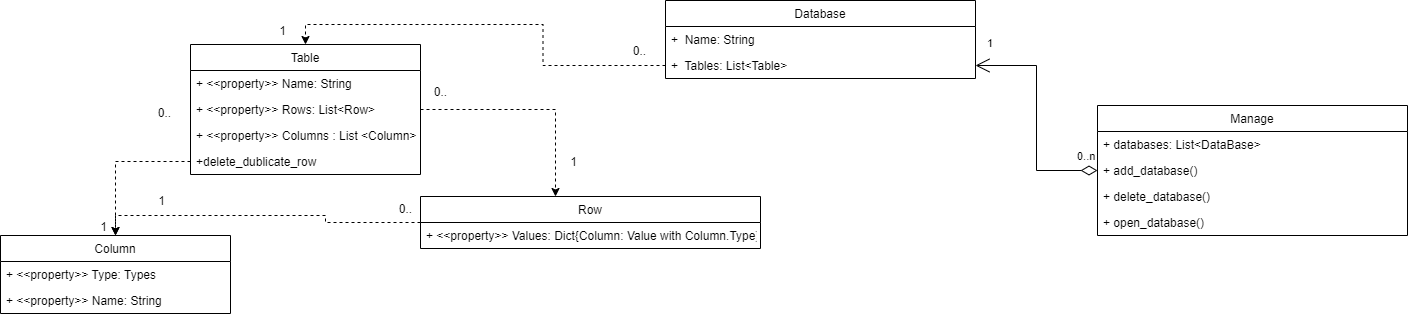

The diagram above was exported from draw.io. Its source (the exported page's mxGraphModel, read from the mxfile embedded in the PNG):
<mxGraphModel dx="998" dy="1717" grid="0" gridSize="10" guides="1" tooltips="1" connect="1" arrows="1" fold="1" page="1" pageScale="1" pageWidth="827" pageHeight="1169" math="0" shadow="0">
  <root>
    <mxCell id="WIyWlLk6GJQsqaUBKTNV-0" />
    <mxCell id="WIyWlLk6GJQsqaUBKTNV-1" parent="WIyWlLk6GJQsqaUBKTNV-0" />
    <mxCell id="qGladm0m2k2C40RuEdB4-11" value="Table" style="swimlane;fontStyle=0;childLayout=stackLayout;horizontal=1;startSize=26;fillColor=none;horizontalStack=0;resizeParent=1;resizeParentMax=0;resizeLast=0;collapsible=1;marginBottom=0;" parent="WIyWlLk6GJQsqaUBKTNV-1" vertex="1">
      <mxGeometry x="230" y="-230" width="230" height="130" as="geometry" />
    </mxCell>
    <mxCell id="qGladm0m2k2C40RuEdB4-12" value="+ &lt;&lt;property&gt;&gt; Name: String" style="text;strokeColor=none;fillColor=none;align=left;verticalAlign=top;spacingLeft=4;spacingRight=4;overflow=hidden;rotatable=0;points=[[0,0.5],[1,0.5]];portConstraint=eastwest;" parent="qGladm0m2k2C40RuEdB4-11" vertex="1">
      <mxGeometry y="26" width="230" height="26" as="geometry" />
    </mxCell>
    <mxCell id="qGladm0m2k2C40RuEdB4-13" value="+ &lt;&lt;property&gt;&gt; Rows: List&lt;Row&gt;" style="text;strokeColor=none;fillColor=none;align=left;verticalAlign=top;spacingLeft=4;spacingRight=4;overflow=hidden;rotatable=0;points=[[0,0.5],[1,0.5]];portConstraint=eastwest;" parent="qGladm0m2k2C40RuEdB4-11" vertex="1">
      <mxGeometry y="52" width="230" height="26" as="geometry" />
    </mxCell>
    <mxCell id="qSJdqUnSXScdtOwBDWEj-11" value="+ &lt;&lt;property&gt;&gt; Columns : List &lt;Column&gt;" style="text;strokeColor=none;fillColor=none;align=left;verticalAlign=top;spacingLeft=4;spacingRight=4;overflow=hidden;rotatable=0;points=[[0,0.5],[1,0.5]];portConstraint=eastwest;" vertex="1" parent="qGladm0m2k2C40RuEdB4-11">
      <mxGeometry y="78" width="230" height="26" as="geometry" />
    </mxCell>
    <mxCell id="qGladm0m2k2C40RuEdB4-14" value="+delete_dublicate_row" style="text;strokeColor=none;fillColor=none;align=left;verticalAlign=top;spacingLeft=4;spacingRight=4;overflow=hidden;rotatable=0;points=[[0,0.5],[1,0.5]];portConstraint=eastwest;" parent="qGladm0m2k2C40RuEdB4-11" vertex="1">
      <mxGeometry y="104" width="230" height="26" as="geometry" />
    </mxCell>
    <mxCell id="qGladm0m2k2C40RuEdB4-47" style="edgeStyle=orthogonalEdgeStyle;rounded=0;orthogonalLoop=1;jettySize=auto;html=1;fontColor=#000000;entryX=0.5;entryY=0;entryDx=0;entryDy=0;dashed=1;" parent="WIyWlLk6GJQsqaUBKTNV-1" source="qGladm0m2k2C40RuEdB4-41" target="qGladm0m2k2C40RuEdB4-16" edge="1">
      <mxGeometry relative="1" as="geometry" />
    </mxCell>
    <mxCell id="qGladm0m2k2C40RuEdB4-41" value="Row" style="swimlane;fontStyle=0;childLayout=stackLayout;horizontal=1;startSize=26;fillColor=none;horizontalStack=0;resizeParent=1;resizeParentMax=0;resizeLast=0;collapsible=1;marginBottom=0;" parent="WIyWlLk6GJQsqaUBKTNV-1" vertex="1">
      <mxGeometry x="460" y="-78" width="340" height="52" as="geometry" />
    </mxCell>
    <mxCell id="qGladm0m2k2C40RuEdB4-43" value="+ &lt;&lt;property&gt;&gt; Values: Dict{Column: Value with Column.Type}" style="text;strokeColor=none;fillColor=none;align=left;verticalAlign=top;spacingLeft=4;spacingRight=4;overflow=hidden;rotatable=0;points=[[0,0.5],[1,0.5]];portConstraint=eastwest;" parent="qGladm0m2k2C40RuEdB4-41" vertex="1">
      <mxGeometry y="26" width="340" height="26" as="geometry" />
    </mxCell>
    <mxCell id="qGladm0m2k2C40RuEdB4-49" value="Database" style="swimlane;fontStyle=0;childLayout=stackLayout;horizontal=1;startSize=26;fillColor=none;horizontalStack=0;resizeParent=1;resizeParentMax=0;resizeLast=0;collapsible=1;marginBottom=0;fontColor=default;" parent="WIyWlLk6GJQsqaUBKTNV-1" vertex="1">
      <mxGeometry x="705" y="-274" width="310" height="78" as="geometry" />
    </mxCell>
    <mxCell id="qGladm0m2k2C40RuEdB4-54" value="+  Name: String" style="text;strokeColor=none;fillColor=none;align=left;verticalAlign=top;spacingLeft=4;spacingRight=4;overflow=hidden;rotatable=0;points=[[0,0.5],[1,0.5]];portConstraint=eastwest;" parent="qGladm0m2k2C40RuEdB4-49" vertex="1">
      <mxGeometry y="26" width="310" height="26" as="geometry" />
    </mxCell>
    <mxCell id="qGladm0m2k2C40RuEdB4-51" value="+  Tables: List&lt;Table&gt;" style="text;strokeColor=none;fillColor=none;align=left;verticalAlign=top;spacingLeft=4;spacingRight=4;overflow=hidden;rotatable=0;points=[[0,0.5],[1,0.5]];portConstraint=eastwest;fontColor=default;" parent="qGladm0m2k2C40RuEdB4-49" vertex="1">
      <mxGeometry y="52" width="310" height="26" as="geometry" />
    </mxCell>
    <mxCell id="qGladm0m2k2C40RuEdB4-48" style="edgeStyle=orthogonalEdgeStyle;rounded=0;orthogonalLoop=1;jettySize=auto;html=1;fontColor=#000000;exitX=1;exitY=0.5;exitDx=0;exitDy=0;dashed=1;" parent="WIyWlLk6GJQsqaUBKTNV-1" source="qGladm0m2k2C40RuEdB4-13" target="qGladm0m2k2C40RuEdB4-41" edge="1">
      <mxGeometry relative="1" as="geometry">
        <Array as="points">
          <mxPoint x="595" y="-165" />
        </Array>
      </mxGeometry>
    </mxCell>
    <mxCell id="qGladm0m2k2C40RuEdB4-55" style="edgeStyle=orthogonalEdgeStyle;rounded=0;orthogonalLoop=1;jettySize=auto;html=1;fontColor=#000000;entryX=0.5;entryY=0;entryDx=0;entryDy=0;dashed=1;" parent="WIyWlLk6GJQsqaUBKTNV-1" source="qGladm0m2k2C40RuEdB4-51" target="qGladm0m2k2C40RuEdB4-11" edge="1">
      <mxGeometry relative="1" as="geometry" />
    </mxCell>
    <mxCell id="qGladm0m2k2C40RuEdB4-16" value="Column" style="swimlane;fontStyle=0;childLayout=stackLayout;horizontal=1;startSize=26;fillColor=none;horizontalStack=0;resizeParent=1;resizeParentMax=0;resizeLast=0;collapsible=1;marginBottom=0;" parent="WIyWlLk6GJQsqaUBKTNV-1" vertex="1">
      <mxGeometry x="40" y="-39" width="230" height="78" as="geometry" />
    </mxCell>
    <mxCell id="qGladm0m2k2C40RuEdB4-18" value="+ &lt;&lt;property&gt;&gt; Type: Types" style="text;strokeColor=none;fillColor=none;align=left;verticalAlign=top;spacingLeft=4;spacingRight=4;overflow=hidden;rotatable=0;points=[[0,0.5],[1,0.5]];portConstraint=eastwest;" parent="qGladm0m2k2C40RuEdB4-16" vertex="1">
      <mxGeometry y="26" width="230" height="26" as="geometry" />
    </mxCell>
    <mxCell id="qGladm0m2k2C40RuEdB4-19" value="+ &lt;&lt;property&gt;&gt; Name: String" style="text;strokeColor=none;fillColor=none;align=left;verticalAlign=top;spacingLeft=4;spacingRight=4;overflow=hidden;rotatable=0;points=[[0,0.5],[1,0.5]];portConstraint=eastwest;" parent="qGladm0m2k2C40RuEdB4-16" vertex="1">
      <mxGeometry y="52" width="230" height="26" as="geometry" />
    </mxCell>
    <mxCell id="qGladm0m2k2C40RuEdB4-40" value="" style="edgeStyle=orthogonalEdgeStyle;rounded=0;orthogonalLoop=1;jettySize=auto;html=1;fontColor=#000000;dashed=1;" parent="WIyWlLk6GJQsqaUBKTNV-1" source="qGladm0m2k2C40RuEdB4-14" target="qGladm0m2k2C40RuEdB4-16" edge="1">
      <mxGeometry relative="1" as="geometry" />
    </mxCell>
    <mxCell id="7x5wN2AoJkzkVTZAg40V-10" value="0.." style="text;html=1;align=center;verticalAlign=middle;resizable=0;points=[];autosize=1;strokeColor=none;fillColor=none;" parent="WIyWlLk6GJQsqaUBKTNV-1" vertex="1">
      <mxGeometry x="663" y="-236" width="31" height="26" as="geometry" />
    </mxCell>
    <mxCell id="7x5wN2AoJkzkVTZAg40V-11" value="1" style="text;html=1;align=center;verticalAlign=middle;resizable=0;points=[];autosize=1;strokeColor=none;fillColor=none;" parent="WIyWlLk6GJQsqaUBKTNV-1" vertex="1">
      <mxGeometry x="309" y="-256" width="25" height="26" as="geometry" />
    </mxCell>
    <mxCell id="7x5wN2AoJkzkVTZAg40V-12" value="1" style="text;html=1;align=center;verticalAlign=middle;resizable=0;points=[];autosize=1;strokeColor=none;fillColor=none;" parent="WIyWlLk6GJQsqaUBKTNV-1" vertex="1">
      <mxGeometry x="600" y="-125" width="25" height="26" as="geometry" />
    </mxCell>
    <mxCell id="7x5wN2AoJkzkVTZAg40V-14" value="0.." style="text;html=1;align=center;verticalAlign=middle;resizable=0;points=[];autosize=1;strokeColor=none;fillColor=none;" parent="WIyWlLk6GJQsqaUBKTNV-1" vertex="1">
      <mxGeometry x="464" y="-195" width="31" height="26" as="geometry" />
    </mxCell>
    <mxCell id="7x5wN2AoJkzkVTZAg40V-15" value="1" style="text;html=1;align=center;verticalAlign=middle;resizable=0;points=[];autosize=1;strokeColor=none;fillColor=none;" parent="WIyWlLk6GJQsqaUBKTNV-1" vertex="1">
      <mxGeometry x="130" y="-60" width="25" height="26" as="geometry" />
    </mxCell>
    <mxCell id="7x5wN2AoJkzkVTZAg40V-16" value="0.." style="text;html=1;align=center;verticalAlign=middle;resizable=0;points=[];autosize=1;strokeColor=none;fillColor=none;" parent="WIyWlLk6GJQsqaUBKTNV-1" vertex="1">
      <mxGeometry x="188" y="-174" width="31" height="26" as="geometry" />
    </mxCell>
    <mxCell id="7x5wN2AoJkzkVTZAg40V-17" value="1" style="text;html=1;align=center;verticalAlign=middle;resizable=0;points=[];autosize=1;strokeColor=none;fillColor=none;" parent="WIyWlLk6GJQsqaUBKTNV-1" vertex="1">
      <mxGeometry x="188" y="-86" width="25" height="26" as="geometry" />
    </mxCell>
    <mxCell id="7x5wN2AoJkzkVTZAg40V-18" value="0.." style="text;html=1;align=center;verticalAlign=middle;resizable=0;points=[];autosize=1;strokeColor=none;fillColor=none;" parent="WIyWlLk6GJQsqaUBKTNV-1" vertex="1">
      <mxGeometry x="429" y="-78" width="31" height="26" as="geometry" />
    </mxCell>
    <mxCell id="qSJdqUnSXScdtOwBDWEj-0" value="Manage" style="swimlane;fontStyle=0;childLayout=stackLayout;horizontal=1;startSize=26;fillColor=none;horizontalStack=0;resizeParent=1;resizeParentMax=0;resizeLast=0;collapsible=1;marginBottom=0;fontColor=default;" vertex="1" parent="WIyWlLk6GJQsqaUBKTNV-1">
      <mxGeometry x="1137" y="-169" width="310" height="130" as="geometry" />
    </mxCell>
    <mxCell id="qSJdqUnSXScdtOwBDWEj-2" value="+ databases: List&lt;DataBase&gt;" style="text;strokeColor=none;fillColor=none;align=left;verticalAlign=top;spacingLeft=4;spacingRight=4;overflow=hidden;rotatable=0;points=[[0,0.5],[1,0.5]];portConstraint=eastwest;fontColor=default;" vertex="1" parent="qSJdqUnSXScdtOwBDWEj-0">
      <mxGeometry y="26" width="310" height="26" as="geometry" />
    </mxCell>
    <mxCell id="qSJdqUnSXScdtOwBDWEj-3" value="+ add_database()" style="text;strokeColor=none;fillColor=none;align=left;verticalAlign=top;spacingLeft=4;spacingRight=4;overflow=hidden;rotatable=0;points=[[0,0.5],[1,0.5]];portConstraint=eastwest;fontColor=default;" vertex="1" parent="qSJdqUnSXScdtOwBDWEj-0">
      <mxGeometry y="52" width="310" height="26" as="geometry" />
    </mxCell>
    <mxCell id="qSJdqUnSXScdtOwBDWEj-5" value="+ delete_database()" style="text;strokeColor=none;fillColor=none;align=left;verticalAlign=top;spacingLeft=4;spacingRight=4;overflow=hidden;rotatable=0;points=[[0,0.5],[1,0.5]];portConstraint=eastwest;fontColor=default;" vertex="1" parent="qSJdqUnSXScdtOwBDWEj-0">
      <mxGeometry y="78" width="310" height="26" as="geometry" />
    </mxCell>
    <mxCell id="qSJdqUnSXScdtOwBDWEj-4" value="+ open_database()" style="text;strokeColor=none;fillColor=none;align=left;verticalAlign=top;spacingLeft=4;spacingRight=4;overflow=hidden;rotatable=0;points=[[0,0.5],[1,0.5]];portConstraint=eastwest;fontColor=default;" vertex="1" parent="qSJdqUnSXScdtOwBDWEj-0">
      <mxGeometry y="104" width="310" height="26" as="geometry" />
    </mxCell>
    <mxCell id="qSJdqUnSXScdtOwBDWEj-8" value="" style="endArrow=open;html=1;endSize=12;startArrow=diamondThin;startSize=14;startFill=0;edgeStyle=orthogonalEdgeStyle;rounded=0;exitX=0;exitY=0.5;exitDx=0;exitDy=0;entryX=1;entryY=0.5;entryDx=0;entryDy=0;" edge="1" parent="WIyWlLk6GJQsqaUBKTNV-1" source="qSJdqUnSXScdtOwBDWEj-3" target="qGladm0m2k2C40RuEdB4-51">
      <mxGeometry relative="1" as="geometry">
        <mxPoint x="972" y="-127" as="sourcePoint" />
        <mxPoint x="1132" y="-127" as="targetPoint" />
      </mxGeometry>
    </mxCell>
    <mxCell id="qSJdqUnSXScdtOwBDWEj-9" value="0..n" style="edgeLabel;resizable=0;html=1;align=left;verticalAlign=top;" connectable="0" vertex="1" parent="qSJdqUnSXScdtOwBDWEj-8">
      <mxGeometry x="-1" relative="1" as="geometry">
        <mxPoint x="-22" y="-27" as="offset" />
      </mxGeometry>
    </mxCell>
    <mxCell id="qSJdqUnSXScdtOwBDWEj-10" value="1" style="edgeLabel;resizable=0;html=1;align=right;verticalAlign=top;" connectable="0" vertex="1" parent="qSJdqUnSXScdtOwBDWEj-8">
      <mxGeometry x="1" relative="1" as="geometry">
        <mxPoint x="18" y="-35" as="offset" />
      </mxGeometry>
    </mxCell>
  </root>
</mxGraphModel>